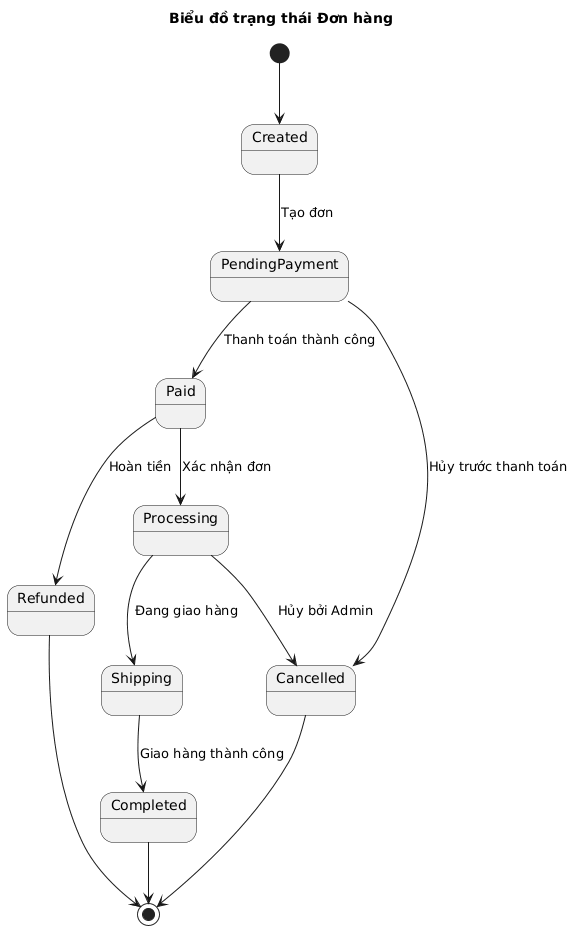

The diagram above was rendered by PlantUML. Its source (embedded in the PNG):
@startuml
title Biểu đồ trạng thái Đơn hàng

[*] --> Created

Created --> PendingPayment : Tạo đơn
PendingPayment --> Paid : Thanh toán thành công
PendingPayment --> Cancelled : Hủy trước thanh toán

Paid --> Processing : Xác nhận đơn
Processing --> Shipping : Đang giao hàng
Shipping --> Completed : Giao hàng thành công

Processing --> Cancelled : Hủy bởi Admin
Paid --> Refunded : Hoàn tiền

Completed --> [*]
Cancelled --> [*]
Refunded --> [*]
@enduml